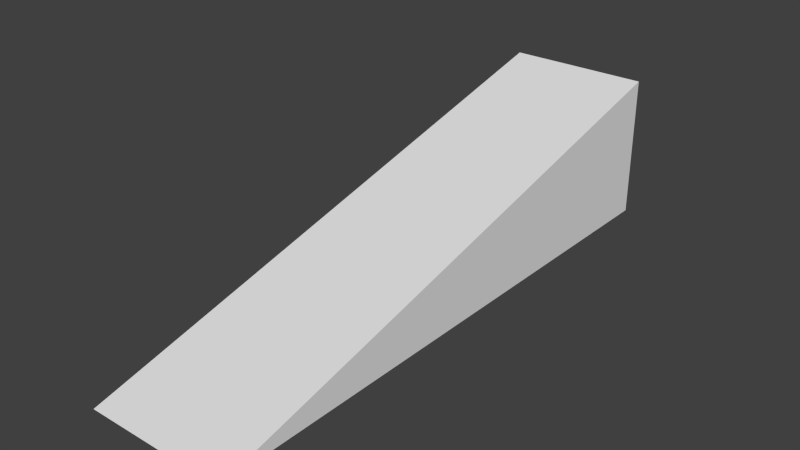 # Source: ramp.blend  (saved by Blender 2.61.0; exported with 4.5.12 LTS)
import bpy
from mathutils import Matrix  # noqa: F401  (used for matrix-valued properties, if any)

bpy.ops.wm.read_factory_settings(use_empty=True)
scene = bpy.context.scene
scene.name = 'Scene'

# ---- collections
col_collection_1 = bpy.data.collections.new('Collection 1'); scene.collection.children.link(col_collection_1)

# ---- world
world_world = bpy.data.worlds.new('World'); scene.world = world_world
world_world.color = (0.05088, 0.05088, 0.05088)
world_world.use_sun_shadow = False
world_world.sun_shadow_jitter_overblur = 0.0
world_world.cycles.sampling_method = 'MANUAL'
world_world.cycles.sample_map_resolution = 256

# ---- meshes
me_cube_001 = bpy.data.meshes.new('Cube.001')
me_cube_001.from_pydata([(1.0, 3.0, -0.003795), (1.0, -5.0, -0.003795), (-1.0, -5.0, -0.003795), (-1.0, 3.0, -0.003795), (1.0, 3.0, 1.996), (-1.0, 3.0, 1.996)], [], [(0, 1, 2, 3), (4, 5, 2, 1), (0, 4, 1), (2, 5, 3), (4, 0, 3, 5)])
me_cube_001.use_remesh_preserve_volume = False
me_cube_001.use_remesh_preserve_attributes = False
me_cube_001.use_mirror_vertex_groups = False
me_cube_001.update()

# ---- objects
ob_cube = bpy.data.objects.new('Cube', me_cube_001)

# ---- transforms, parenting, visibility, modifiers, constraints
ob_cube.location = (0.0, 0.0, 0.0)
ob_cube.lineart.crease_threshold = 0.0

# ---- collection membership
col_collection_1.objects.link(ob_cube)

# ---- scene / render settings (as saved in the file)
scene.frame_start = 1; scene.frame_end = 250; scene.frame_set(1)
scene.render.engine = 'BLENDER_EEVEE_NEXT'
scene.render.image_settings.color_mode = 'RGB'
scene.render.image_settings.compression = 90
scene.render.resolution_percentage = 50
scene.render.dither_intensity = 0.0
scene.render.bake_margin = 2
scene.render.bake_bias = 0.0
scene.cycles.use_denoising = False
scene.cycles.samples = 10
scene.cycles.sampling_pattern = 'TABULATED_SOBOL'
scene.cycles.light_sampling_threshold = 0.0
scene.cycles.use_adaptive_sampling = False
scene.cycles.use_light_tree = False
scene.cycles.blur_glossy = 0.0
scene.cycles.volume_bounces = 1
scene.cycles.pixel_filter_type = 'GAUSSIAN'
scene.cycles.sample_clamp_indirect = 0.0
scene.view_settings.view_transform = 'Standard'
bpy.context.view_layer.update()

# ---- added for rendering (the .blend has no active camera and no usable light): camera, sun
cam_auto = bpy.data.cameras.new('AutoCamera')
cam_auto.lens = 50.0
cam_auto.sensor_width = 36.0
cam_auto.clip_end = 1000.0
ob_auto_camera = bpy.data.objects.new('AutoCamera', cam_auto)
scene.collection.objects.link(ob_auto_camera)
ob_auto_camera.location = (7.85079, -10.4209, 7.27684)
ob_auto_camera.rotation_euler = (1.09748, -7.21219e-08, 0.694738)
scene.camera = ob_auto_camera
light_auto_sun = bpy.data.lights.new('AutoSun', 'SUN')
light_auto_sun.energy = 3.0
light_auto_sun.angle = 0.0523599
ob_auto_sun = bpy.data.objects.new('AutoSun', light_auto_sun)
scene.collection.objects.link(ob_auto_sun)
ob_auto_sun.rotation_euler = (0.872665, 0.174533, 0.523599)
bpy.context.view_layer.update()
